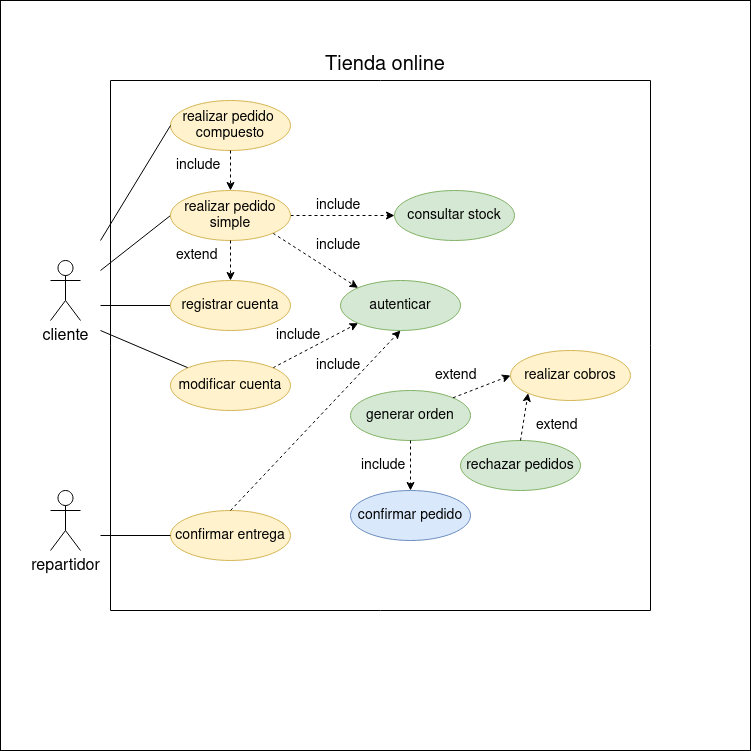

The diagram above was exported from draw.io. Its source (the exported page's mxGraphModel, read from the mxfile embedded in the PNG):
<mxGraphModel dx="1362" dy="702" grid="1" gridSize="10" guides="1" tooltips="1" connect="1" arrows="1" fold="1" page="1" pageScale="1" pageWidth="827" pageHeight="1169" background="#FFFFFF" math="0" shadow="0">
  <root>
    <mxCell id="0" />
    <mxCell id="1" parent="0" />
    <mxCell id="SlSZc48in5PVrm1ydlyN-1" value="" style="whiteSpace=wrap;html=1;aspect=fixed;fontSize=16;" parent="1" vertex="1">
      <mxGeometry x="50" y="30" width="750" height="750" as="geometry" />
    </mxCell>
    <mxCell id="5zh5csgURq6omb8EqcY6-3" value="realizar pedido&amp;nbsp;&lt;br style=&quot;font-size: 14px;&quot;&gt;compuesto" style="ellipse;whiteSpace=wrap;html=1;fillColor=#fff2cc;strokeColor=#d6b656;fontSize=14;" parent="1" vertex="1">
      <mxGeometry x="220" y="130" width="120" height="50" as="geometry" />
    </mxCell>
    <mxCell id="5zh5csgURq6omb8EqcY6-6" value="autenticar" style="ellipse;whiteSpace=wrap;html=1;fillColor=#d5e8d4;strokeColor=#82b366;fontSize=14;" parent="1" vertex="1">
      <mxGeometry x="390" y="310" width="120" height="50" as="geometry" />
    </mxCell>
    <mxCell id="5zh5csgURq6omb8EqcY6-7" value="realizar cobros" style="ellipse;whiteSpace=wrap;html=1;fillColor=#fff2cc;strokeColor=#d6b656;fontSize=14;" parent="1" vertex="1">
      <mxGeometry x="560" y="380" width="120" height="50" as="geometry" />
    </mxCell>
    <mxCell id="5zh5csgURq6omb8EqcY6-8" value="rechazar pedidos" style="ellipse;whiteSpace=wrap;html=1;fillColor=#d5e8d4;strokeColor=#82b366;fontSize=14;" parent="1" vertex="1">
      <mxGeometry x="510" y="470" width="120" height="50" as="geometry" />
    </mxCell>
    <mxCell id="5zh5csgURq6omb8EqcY6-9" value="generar orden" style="ellipse;whiteSpace=wrap;html=1;fillColor=#d5e8d4;strokeColor=#82b366;fontSize=14;" parent="1" vertex="1">
      <mxGeometry x="400" y="420" width="120" height="50" as="geometry" />
    </mxCell>
    <mxCell id="5zh5csgURq6omb8EqcY6-10" value="confirmar pedido" style="ellipse;whiteSpace=wrap;html=1;fillColor=#dae8fc;strokeColor=#6c8ebf;fontSize=14;" parent="1" vertex="1">
      <mxGeometry x="400" y="520" width="120" height="50" as="geometry" />
    </mxCell>
    <mxCell id="5zh5csgURq6omb8EqcY6-11" value="confirmar entrega" style="ellipse;whiteSpace=wrap;html=1;fillColor=#fff2cc;strokeColor=#d6b656;fontSize=14;" parent="1" vertex="1">
      <mxGeometry x="220" y="540" width="120" height="50" as="geometry" />
    </mxCell>
    <mxCell id="5zh5csgURq6omb8EqcY6-12" value="&lt;font style=&quot;font-size: 16px;&quot;&gt;cliente&lt;/font&gt;" style="shape=umlActor;verticalLabelPosition=bottom;verticalAlign=top;html=1;outlineConnect=0;" parent="1" vertex="1">
      <mxGeometry x="100" y="290" width="30" height="60" as="geometry" />
    </mxCell>
    <mxCell id="5zh5csgURq6omb8EqcY6-13" value="&lt;font style=&quot;font-size: 16px;&quot;&gt;repartidor&lt;/font&gt;" style="shape=umlActor;verticalLabelPosition=bottom;verticalAlign=top;html=1;outlineConnect=0;" parent="1" vertex="1">
      <mxGeometry x="100" y="520" width="30" height="60" as="geometry" />
    </mxCell>
    <mxCell id="5zh5csgURq6omb8EqcY6-25" value="consultar stock" style="ellipse;whiteSpace=wrap;html=1;fillColor=#d5e8d4;strokeColor=#82b366;fontSize=14;" parent="1" vertex="1">
      <mxGeometry x="444" y="220" width="120" height="50" as="geometry" />
    </mxCell>
    <mxCell id="5zh5csgURq6omb8EqcY6-31" value="include" style="text;strokeColor=none;fillColor=none;align=left;verticalAlign=middle;spacingLeft=4;spacingRight=4;overflow=hidden;points=[[0,0.5],[1,0.5]];portConstraint=eastwest;rotatable=0;whiteSpace=wrap;html=1;fontSize=14;" parent="1" vertex="1">
      <mxGeometry x="360" y="380" width="60" height="30" as="geometry" />
    </mxCell>
    <mxCell id="5zh5csgURq6omb8EqcY6-32" value="" style="endArrow=classic;html=1;rounded=0;dashed=1;entryX=0.5;entryY=0;entryDx=0;entryDy=0;exitX=0.5;exitY=1;exitDx=0;exitDy=0;" parent="1" source="5zh5csgURq6omb8EqcY6-9" target="5zh5csgURq6omb8EqcY6-10" edge="1">
      <mxGeometry width="50" height="50" relative="1" as="geometry">
        <mxPoint x="550" y="510" as="sourcePoint" />
        <mxPoint x="600" y="460" as="targetPoint" />
      </mxGeometry>
    </mxCell>
    <mxCell id="5zh5csgURq6omb8EqcY6-34" value="include" style="text;strokeColor=none;fillColor=none;align=left;verticalAlign=middle;spacingLeft=4;spacingRight=4;overflow=hidden;points=[[0,0.5],[1,0.5]];portConstraint=eastwest;rotatable=0;whiteSpace=wrap;html=1;fontSize=14;" parent="1" vertex="1">
      <mxGeometry x="360" y="220" width="60" height="30" as="geometry" />
    </mxCell>
    <mxCell id="5zh5csgURq6omb8EqcY6-35" value="" style="endArrow=classic;html=1;rounded=0;dashed=1;exitX=1;exitY=0.5;exitDx=0;exitDy=0;entryX=0;entryY=0.5;entryDx=0;entryDy=0;" parent="1" source="5zh5csgURq6omb8EqcY6-2" target="5zh5csgURq6omb8EqcY6-25" edge="1">
      <mxGeometry width="50" height="50" relative="1" as="geometry">
        <mxPoint x="380" y="250" as="sourcePoint" />
        <mxPoint x="370" y="280" as="targetPoint" />
      </mxGeometry>
    </mxCell>
    <mxCell id="5zh5csgURq6omb8EqcY6-36" value="" style="endArrow=classic;html=1;rounded=0;dashed=1;exitX=0.5;exitY=1;exitDx=0;exitDy=0;entryX=0.5;entryY=0;entryDx=0;entryDy=0;" parent="1" source="5zh5csgURq6omb8EqcY6-3" target="5zh5csgURq6omb8EqcY6-2" edge="1">
      <mxGeometry width="50" height="50" relative="1" as="geometry">
        <mxPoint x="550" y="510" as="sourcePoint" />
        <mxPoint x="600" y="460" as="targetPoint" />
      </mxGeometry>
    </mxCell>
    <mxCell id="5zh5csgURq6omb8EqcY6-40" value="" style="endArrow=classic;html=1;rounded=0;dashed=1;exitX=1;exitY=1;exitDx=0;exitDy=0;entryX=0;entryY=0;entryDx=0;entryDy=0;" parent="1" source="5zh5csgURq6omb8EqcY6-2" target="5zh5csgURq6omb8EqcY6-6" edge="1">
      <mxGeometry width="50" height="50" relative="1" as="geometry">
        <mxPoint x="550" y="510" as="sourcePoint" />
        <mxPoint x="600" y="460" as="targetPoint" />
      </mxGeometry>
    </mxCell>
    <mxCell id="5zh5csgURq6omb8EqcY6-41" value="" style="endArrow=classic;html=1;rounded=0;dashed=1;exitX=0.5;exitY=0;exitDx=0;exitDy=0;entryX=0;entryY=1;entryDx=0;entryDy=0;" parent="1" source="5zh5csgURq6omb8EqcY6-8" target="5zh5csgURq6omb8EqcY6-7" edge="1">
      <mxGeometry width="50" height="50" relative="1" as="geometry">
        <mxPoint x="540" y="440" as="sourcePoint" />
        <mxPoint x="600" y="460" as="targetPoint" />
      </mxGeometry>
    </mxCell>
    <mxCell id="5zh5csgURq6omb8EqcY6-42" value="extend" style="text;strokeColor=none;fillColor=none;align=left;verticalAlign=middle;spacingLeft=4;spacingRight=4;overflow=hidden;points=[[0,0.5],[1,0.5]];portConstraint=eastwest;rotatable=0;whiteSpace=wrap;html=1;fontSize=14;" parent="1" vertex="1">
      <mxGeometry x="580" y="440" width="60" height="30" as="geometry" />
    </mxCell>
    <mxCell id="5zh5csgURq6omb8EqcY6-43" value="" style="endArrow=classic;html=1;rounded=0;dashed=1;exitX=1;exitY=0;exitDx=0;exitDy=0;entryX=0;entryY=0.5;entryDx=0;entryDy=0;" parent="1" source="5zh5csgURq6omb8EqcY6-9" target="5zh5csgURq6omb8EqcY6-7" edge="1">
      <mxGeometry width="50" height="50" relative="1" as="geometry">
        <mxPoint x="550" y="510" as="sourcePoint" />
        <mxPoint x="600" y="460" as="targetPoint" />
      </mxGeometry>
    </mxCell>
    <mxCell id="5zh5csgURq6omb8EqcY6-44" value="extend" style="text;strokeColor=none;fillColor=none;align=left;verticalAlign=middle;spacingLeft=4;spacingRight=4;overflow=hidden;points=[[0,0.5],[1,0.5]];portConstraint=eastwest;rotatable=0;whiteSpace=wrap;html=1;fontSize=14;" parent="1" vertex="1">
      <mxGeometry x="479" y="390" width="51" height="30" as="geometry" />
    </mxCell>
    <mxCell id="5zh5csgURq6omb8EqcY6-45" value="" style="endArrow=none;html=1;rounded=0;entryX=0;entryY=0.5;entryDx=0;entryDy=0;" parent="1" target="5zh5csgURq6omb8EqcY6-56" edge="1">
      <mxGeometry width="50" height="50" relative="1" as="geometry">
        <mxPoint x="150" y="335" as="sourcePoint" />
        <mxPoint x="220" y="325" as="targetPoint" />
      </mxGeometry>
    </mxCell>
    <mxCell id="5zh5csgURq6omb8EqcY6-46" value="" style="endArrow=none;html=1;rounded=0;exitX=0;exitY=0.5;exitDx=0;exitDy=0;" parent="1" source="5zh5csgURq6omb8EqcY6-2" edge="1">
      <mxGeometry width="50" height="50" relative="1" as="geometry">
        <mxPoint x="550" y="510" as="sourcePoint" />
        <mxPoint x="150" y="300" as="targetPoint" />
      </mxGeometry>
    </mxCell>
    <mxCell id="5zh5csgURq6omb8EqcY6-47" value="" style="endArrow=none;html=1;rounded=0;exitX=0;exitY=0.5;exitDx=0;exitDy=0;" parent="1" source="5zh5csgURq6omb8EqcY6-3" edge="1">
      <mxGeometry width="50" height="50" relative="1" as="geometry">
        <mxPoint x="550" y="510" as="sourcePoint" />
        <mxPoint x="150" y="270" as="targetPoint" />
      </mxGeometry>
    </mxCell>
    <mxCell id="5zh5csgURq6omb8EqcY6-49" value="" style="endArrow=none;html=1;rounded=0;exitX=0;exitY=0;exitDx=0;exitDy=0;" parent="1" source="5zh5csgURq6omb8EqcY6-55" edge="1">
      <mxGeometry width="50" height="50" relative="1" as="geometry">
        <mxPoint x="220" y="405" as="sourcePoint" />
        <mxPoint x="150" y="360" as="targetPoint" />
      </mxGeometry>
    </mxCell>
    <mxCell id="5zh5csgURq6omb8EqcY6-50" value="" style="endArrow=none;html=1;rounded=0;exitX=0;exitY=0.5;exitDx=0;exitDy=0;" parent="1" source="5zh5csgURq6omb8EqcY6-11" edge="1">
      <mxGeometry width="50" height="50" relative="1" as="geometry">
        <mxPoint x="550" y="510" as="sourcePoint" />
        <mxPoint x="150" y="565" as="targetPoint" />
      </mxGeometry>
    </mxCell>
    <mxCell id="5zh5csgURq6omb8EqcY6-51" value="" style="endArrow=classic;html=1;rounded=0;dashed=1;entryX=0;entryY=1;entryDx=0;entryDy=0;exitX=1;exitY=0;exitDx=0;exitDy=0;" parent="1" source="5zh5csgURq6omb8EqcY6-55" target="5zh5csgURq6omb8EqcY6-6" edge="1">
      <mxGeometry width="50" height="50" relative="1" as="geometry">
        <mxPoint x="322.42640687119297" y="387.3223304703365" as="sourcePoint" />
        <mxPoint x="600" y="460" as="targetPoint" />
      </mxGeometry>
    </mxCell>
    <mxCell id="5zh5csgURq6omb8EqcY6-52" value="" style="endArrow=classic;html=1;rounded=0;dashed=1;entryX=0.5;entryY=1;entryDx=0;entryDy=0;exitX=0.5;exitY=0;exitDx=0;exitDy=0;" parent="1" source="5zh5csgURq6omb8EqcY6-11" target="5zh5csgURq6omb8EqcY6-6" edge="1">
      <mxGeometry width="50" height="50" relative="1" as="geometry">
        <mxPoint x="550" y="510" as="sourcePoint" />
        <mxPoint x="600" y="460" as="targetPoint" />
      </mxGeometry>
    </mxCell>
    <mxCell id="5zh5csgURq6omb8EqcY6-53" value="" style="swimlane;startSize=0;fillColor=#FFFFFF;fillStyle=solid;" parent="1" vertex="1">
      <mxGeometry x="160" y="110" width="540" height="530" as="geometry" />
    </mxCell>
    <mxCell id="5zh5csgURq6omb8EqcY6-38" value="include" style="text;strokeColor=none;fillColor=none;align=left;verticalAlign=middle;spacingLeft=4;spacingRight=4;overflow=hidden;points=[[0,0.5],[1,0.5]];portConstraint=eastwest;rotatable=0;whiteSpace=wrap;html=1;fontSize=14;" parent="5zh5csgURq6omb8EqcY6-53" vertex="1">
      <mxGeometry x="160" y="240" width="60" height="30" as="geometry" />
    </mxCell>
    <mxCell id="5zh5csgURq6omb8EqcY6-30" value="include" style="text;strokeColor=none;fillColor=none;align=left;verticalAlign=middle;spacingLeft=4;spacingRight=4;overflow=hidden;points=[[0,0.5],[1,0.5]];portConstraint=eastwest;rotatable=0;whiteSpace=wrap;html=1;fontSize=14;" parent="5zh5csgURq6omb8EqcY6-53" vertex="1">
      <mxGeometry x="245" y="370" width="60" height="30" as="geometry" />
    </mxCell>
    <mxCell id="5zh5csgURq6omb8EqcY6-56" value="registrar cuenta" style="ellipse;whiteSpace=wrap;html=1;fillColor=#fff2cc;strokeColor=#d6b656;fontSize=14;" parent="5zh5csgURq6omb8EqcY6-53" vertex="1">
      <mxGeometry x="60" y="200" width="120" height="50" as="geometry" />
    </mxCell>
    <mxCell id="5zh5csgURq6omb8EqcY6-39" value="extend" style="text;strokeColor=none;fillColor=none;align=left;verticalAlign=middle;spacingLeft=4;spacingRight=4;overflow=hidden;points=[[0,0.5],[1,0.5]];portConstraint=eastwest;rotatable=0;whiteSpace=wrap;html=1;fontSize=14;" parent="5zh5csgURq6omb8EqcY6-53" vertex="1">
      <mxGeometry x="60" y="160" width="60" height="30" as="geometry" />
    </mxCell>
    <mxCell id="5zh5csgURq6omb8EqcY6-33" value="include" style="text;strokeColor=none;fillColor=none;align=left;verticalAlign=middle;spacingLeft=4;spacingRight=4;overflow=hidden;points=[[0,0.5],[1,0.5]];portConstraint=eastwest;rotatable=0;whiteSpace=wrap;html=1;fontSize=14;" parent="5zh5csgURq6omb8EqcY6-53" vertex="1">
      <mxGeometry x="60" y="70" width="60" height="30" as="geometry" />
    </mxCell>
    <mxCell id="5zh5csgURq6omb8EqcY6-29" value="include" style="text;strokeColor=none;fillColor=none;align=left;verticalAlign=middle;spacingLeft=4;spacingRight=4;overflow=hidden;points=[[0,0.5],[1,0.5]];portConstraint=eastwest;rotatable=0;whiteSpace=wrap;html=1;fontSize=14;" parent="5zh5csgURq6omb8EqcY6-53" vertex="1">
      <mxGeometry x="200" y="150" width="60" height="30" as="geometry" />
    </mxCell>
    <mxCell id="5zh5csgURq6omb8EqcY6-55" value="modificar cuenta" style="ellipse;whiteSpace=wrap;html=1;fillColor=#fff2cc;strokeColor=#d6b656;fontSize=14;" parent="5zh5csgURq6omb8EqcY6-53" vertex="1">
      <mxGeometry x="60" y="280" width="120" height="50" as="geometry" />
    </mxCell>
    <mxCell id="5zh5csgURq6omb8EqcY6-2" value="realizar pedido&lt;br style=&quot;font-size: 14px;&quot;&gt;simple" style="ellipse;whiteSpace=wrap;html=1;fillColor=#fff2cc;strokeColor=#d6b656;fontSize=14;" parent="5zh5csgURq6omb8EqcY6-53" vertex="1">
      <mxGeometry x="60" y="110" width="120" height="50" as="geometry" />
    </mxCell>
    <mxCell id="5zh5csgURq6omb8EqcY6-37" value="" style="endArrow=classic;html=1;rounded=0;dashed=1;exitX=0.5;exitY=1;exitDx=0;exitDy=0;entryX=0.5;entryY=0;entryDx=0;entryDy=0;" parent="5zh5csgURq6omb8EqcY6-53" source="5zh5csgURq6omb8EqcY6-2" target="5zh5csgURq6omb8EqcY6-56" edge="1">
      <mxGeometry width="50" height="50" relative="1" as="geometry">
        <mxPoint x="390" y="400" as="sourcePoint" />
        <mxPoint x="120" y="190" as="targetPoint" />
      </mxGeometry>
    </mxCell>
    <mxCell id="5zh5csgURq6omb8EqcY6-54" value="Tienda online" style="text;html=1;strokeColor=none;fillColor=none;align=center;verticalAlign=middle;whiteSpace=wrap;rounded=0;fontSize=20;" parent="1" vertex="1">
      <mxGeometry x="366.25" y="80" width="137.5" height="30" as="geometry" />
    </mxCell>
  </root>
</mxGraphModel>